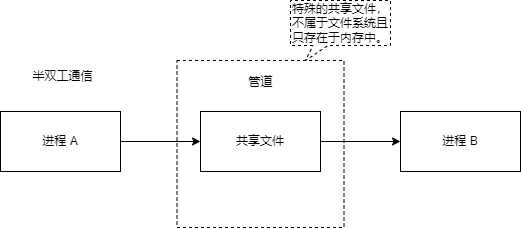

The diagram above was exported from draw.io. Its source (the exported page's mxGraphModel, read from the mxfile embedded in the PNG):
<mxGraphModel dx="1422" dy="754" grid="0" gridSize="10" guides="1" tooltips="1" connect="1" arrows="1" fold="1" page="1" pageScale="1" pageWidth="827" pageHeight="1169" math="0" shadow="0">
  <root>
    <mxCell id="0" />
    <mxCell id="1" parent="0" />
    <mxCell id="w8UvIDGahLd9Sv_TFvAI-3" value="" style="edgeStyle=orthogonalEdgeStyle;rounded=0;orthogonalLoop=1;jettySize=auto;html=1;" edge="1" parent="1" source="w8UvIDGahLd9Sv_TFvAI-1" target="w8UvIDGahLd9Sv_TFvAI-2">
      <mxGeometry relative="1" as="geometry" />
    </mxCell>
    <mxCell id="w8UvIDGahLd9Sv_TFvAI-1" value="进程 A" style="rounded=0;whiteSpace=wrap;html=1;" vertex="1" parent="1">
      <mxGeometry x="352" y="358" width="120" height="60" as="geometry" />
    </mxCell>
    <mxCell id="w8UvIDGahLd9Sv_TFvAI-5" value="" style="edgeStyle=orthogonalEdgeStyle;rounded=0;orthogonalLoop=1;jettySize=auto;html=1;" edge="1" parent="1" source="w8UvIDGahLd9Sv_TFvAI-2" target="w8UvIDGahLd9Sv_TFvAI-4">
      <mxGeometry relative="1" as="geometry" />
    </mxCell>
    <mxCell id="w8UvIDGahLd9Sv_TFvAI-2" value="共享文件" style="whiteSpace=wrap;html=1;rounded=0;" vertex="1" parent="1">
      <mxGeometry x="552" y="358" width="120" height="60" as="geometry" />
    </mxCell>
    <mxCell id="w8UvIDGahLd9Sv_TFvAI-4" value="进程 B" style="whiteSpace=wrap;html=1;rounded=0;" vertex="1" parent="1">
      <mxGeometry x="752" y="358" width="120" height="60" as="geometry" />
    </mxCell>
    <mxCell id="w8UvIDGahLd9Sv_TFvAI-6" value="" style="whiteSpace=wrap;html=1;aspect=fixed;fillColor=none;dashed=1;" vertex="1" parent="1">
      <mxGeometry x="528.5" y="307" width="167" height="167" as="geometry" />
    </mxCell>
    <mxCell id="w8UvIDGahLd9Sv_TFvAI-7" value="管道" style="text;html=1;align=center;verticalAlign=middle;resizable=0;points=[];autosize=1;strokeColor=none;fillColor=none;" vertex="1" parent="1">
      <mxGeometry x="591" y="316" width="42" height="26" as="geometry" />
    </mxCell>
    <mxCell id="w8UvIDGahLd9Sv_TFvAI-8" value="特殊的共享文件，不属于文件系统且只存在于内存中。" style="whiteSpace=wrap;html=1;shape=mxgraph.basic.rectCallout;dx=30;dy=15;boundedLbl=1;dashed=1;fillColor=none;" vertex="1" parent="1">
      <mxGeometry x="642" y="247" width="100" height="60" as="geometry" />
    </mxCell>
    <mxCell id="w8UvIDGahLd9Sv_TFvAI-9" value="半双工通信" style="text;html=1;align=center;verticalAlign=middle;resizable=0;points=[];autosize=1;strokeColor=none;fillColor=none;" vertex="1" parent="1">
      <mxGeometry x="375" y="310" width="78" height="26" as="geometry" />
    </mxCell>
  </root>
</mxGraphModel>